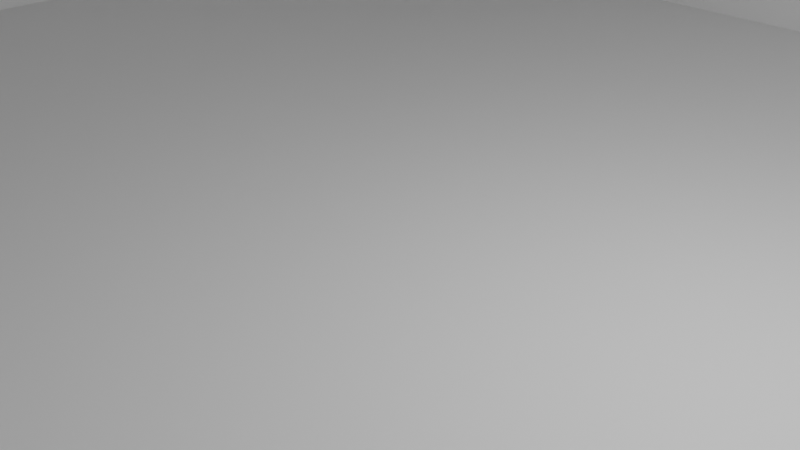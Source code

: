 # Source: Motel_Outside.blend  (saved by Blender 3.3.6; exported with 4.5.12 LTS)
import bpy
from mathutils import Matrix  # noqa: F401  (used for matrix-valued properties, if any)

bpy.ops.wm.read_factory_settings(use_empty=True)
scene = bpy.context.scene
scene.name = 'Scene'

# ---- collections
col_collection = bpy.data.collections.new('Collection'); scene.collection.children.link(col_collection)

# ---- materials (node trees are filled in below, after node groups)
mat_material = bpy.data.materials.new('Material')
mat_material.alpha_threshold = 0.0
mat_material.use_transparent_shadow = False
mat_material.roughness = 0.5
mat_material.line_color = (0.0, 0.0, 0.0, 1.0)

# ---- material node trees
mat_material.use_nodes = True; mat_material.node_tree.nodes.clear()
_N = mat_material.node_tree.nodes; _L = mat_material.node_tree.links
n0 = _N.new('ShaderNodeOutputMaterial'); n0.name = 'Material Output'; n0.location = (300, 300)
n1 = _N.new('ShaderNodeBsdfPrincipled'); n1.name = 'Principled BSDF'; n1.location = (10, 300)
n1.distribution = 'GGX'
n1.subsurface_method = 'RANDOM_WALK_SKIN'
n1.inputs[3].default_value = 1.45
n1.inputs[27].default_value = (0.0, 0.0, 0.0, 1.0)
n1.inputs[28].default_value = 1.0
_L.new(n1.outputs[0], n0.inputs[0])
n0.is_active_output = True

# ---- world
world_world = bpy.data.worlds.new('World'); scene.world = world_world
world_world.use_nodes = True; world_world.node_tree.nodes.clear()
_N = world_world.node_tree.nodes; _L = world_world.node_tree.links
n0 = _N.new('ShaderNodeOutputWorld'); n0.name = 'World Output'; n0.location = (300, 300)
n1 = _N.new('ShaderNodeBackground'); n1.name = 'Background'; n1.location = (10, 300)
n1.inputs[0].default_value = (0.05088, 0.05088, 0.05088, 1.0)
_L.new(n1.outputs[0], n0.inputs[0])
n0.is_active_output = True
world_world.color = (0.05088, 0.05088, 0.05088)
world_world.use_sun_shadow = False
world_world.sun_shadow_jitter_overblur = 0.0

# ---- cameras
cam_camera = bpy.data.cameras.new('Camera')
cam_camera.clip_end = 100.0
cam_camera.ortho_scale = 7.314

# ---- lights
light_light = bpy.data.lights.new('Light', 'POINT')
light_light.transmission_factor = 0.0
light_light.energy = 1000.0
light_light.shadow_soft_size = 0.1
light_light.shadow_maximum_resolution = 0.006
light_light.use_absolute_resolution = True

# ---- meshes
me_cube = bpy.data.meshes.new('Cube')
me_cube.from_pydata([(1.0, 1.0, 2.777), (1.0, 1.0, -1.0), (1.0, -1.0, 2.777), (1.0, -1.0, -1.0), (-1.0, 1.0, 2.777), (-1.0, 1.0, -1.0), (-1.0, -1.0, 2.777), (-1.0, -1.0, -1.0), (-1.0, 0.06924, -1.0), (-1.0, -0.06924, -1.0), (1.0, 0.06924, 2.777), (1.0, -0.06924, 2.777), (-1.0, -0.06924, 2.777), (-1.0, 0.06924, 2.777), (1.0, -0.06924, -1.0), (1.0, 0.06924, -1.0), (1.0, 0.06924, 6.64), (1.0, -0.06924, 6.64), (-1.0, -0.06924, 6.64), (-1.0, 0.06924, 6.64)], [], [(2, 17, 18, 6), (3, 2, 6, 7), (8, 13, 4, 5), (9, 14, 3, 7), (14, 11, 2, 3), (5, 4, 0, 1), (1, 0, 10, 15), (15, 10, 11, 14), (5, 1, 15, 8), (8, 15, 14, 9), (7, 6, 12, 9), (9, 12, 13, 8), (0, 4, 19, 16), (16, 19, 18, 17), (13, 12, 18, 19), (11, 10, 16, 17), (19, 13, 4), (6, 18, 12), (11, 17, 2), (16, 0, 10)])
_uv = me_cube.uv_layers.new(name='UVMap')
_uv.uv.foreach_set('vector', [0.0, 0.0, 0.0, 0.0, 0.875, 0.6667, 0.0, 0.0, 0.375, 0.75, 0.625, 0.75, 0.625, 1.0, 0.375, 1.0, 0.375, 0.1667, 0.625, 0.1667, 0.625, 0.25, 0.375, 0.25, 0.125, 0.6667, 0.375, 0.6667, 0.375, 0.75, 0.125, 0.75, 0.375, 0.6667, 0.625, 0.6667, 0.625, 0.75, 0.375, 0.75, 0.375, 0.25, 0.625, 0.25, 0.625, 0.5, 0.375, 0.5, 0.375, 0.5, 0.625, 0.5, 0.625, 0.5833, 0.375, 0.5833, 0.375, 0.5833, 0.625, 0.5833, 0.625, 0.6667, 0.375, 0.6667, 0.125, 0.5, 0.375, 0.5, 0.375, 0.5833, 0.125, 0.5833, 0.125, 0.5833, 0.375, 0.5833, 0.375, 0.6667, 0.125, 0.6667, 0.375, 0.0, 0.625, 0.0, 0.625, 0.08333, 0.375, 0.08333, 0.375, 0.08333, 0.625, 0.08333, 0.625, 0.1667, 0.375, 0.1667, 0.0, 0.0, 0.625, 0.25, 0.875, 0.5833, 0.0, 0.0, 0.625, 0.5833, 0.875, 0.5833, 0.875, 0.6667, 0.625, 0.6667, 0.625, 0.1667, 0.625, 0.08333, 0.625, 0.08333, 0.625, 0.1667, 0.625, 0.6667, 0.625, 0.5833, 0.625, 0.5833, 0.625, 0.6667, 0.625, 0.1667, 0.625, 0.1667, 0.625, 0.25, 0.0, 0.0, 0.0, 0.0, 0.0, 0.0, 0.0, 0.0, 0.0, 0.0, 0.0, 0.0, 0.0, 0.0, 0.0, 0.0, 0.0, 0.0])
me_cube.materials.append(mat_material)
me_cube.use_mirror_vertex_groups = False
me_cube.update()

# ---- objects
ob_cube = bpy.data.objects.new('Cube', me_cube)
ob_light = bpy.data.objects.new('Light', light_light)
ob_camera = bpy.data.objects.new('Camera', cam_camera)

# ---- transforms, parenting, visibility, modifiers, constraints
ob_cube.location = (0.0, 0.57, 3.86)
ob_cube.scale = (12.4, 10.46, 4.502)
ob_cube.lock_rotations_4d = False
ob_cube.empty_display_type = 'ARROWS'
ob_cube.lineart.crease_threshold = 0.0
ob_light.location = (4.076, 1.005, 5.904)
ob_light.rotation_euler = (0.6503, 0.05522, 1.866)
ob_light.lock_rotations_4d = False
ob_light.empty_display_type = 'ARROWS'
ob_light.color = (0.0, 0.0, 0.0, 0.0)
ob_light.lineart.crease_threshold = 0.0
ob_camera.location = (7.359, -6.926, 4.958)
ob_camera.rotation_euler = (1.109, 0.0, 0.8149)
ob_camera.lock_rotations_4d = False
ob_camera.empty_display_type = 'ARROWS'
ob_camera.color = (0.0, 0.0, 0.0, 0.0)
ob_camera.display_type = 'WIRE'
ob_camera.lineart.crease_threshold = 0.0

# ---- collection membership
col_collection.objects.link(ob_cube)
col_collection.objects.link(ob_light)
col_collection.objects.link(ob_camera)

# ---- scene / render settings (as saved in the file)
scene.camera = ob_camera
scene.frame_start = 1; scene.frame_end = 250; scene.frame_set(1)
scene.render.engine = 'BLENDER_EEVEE_NEXT'
scene.cycles.sampling_pattern = 'TABULATED_SOBOL'
scene.cycles.use_light_tree = False
scene.view_settings.view_transform = 'Filmic'
bpy.context.view_layer.update()
